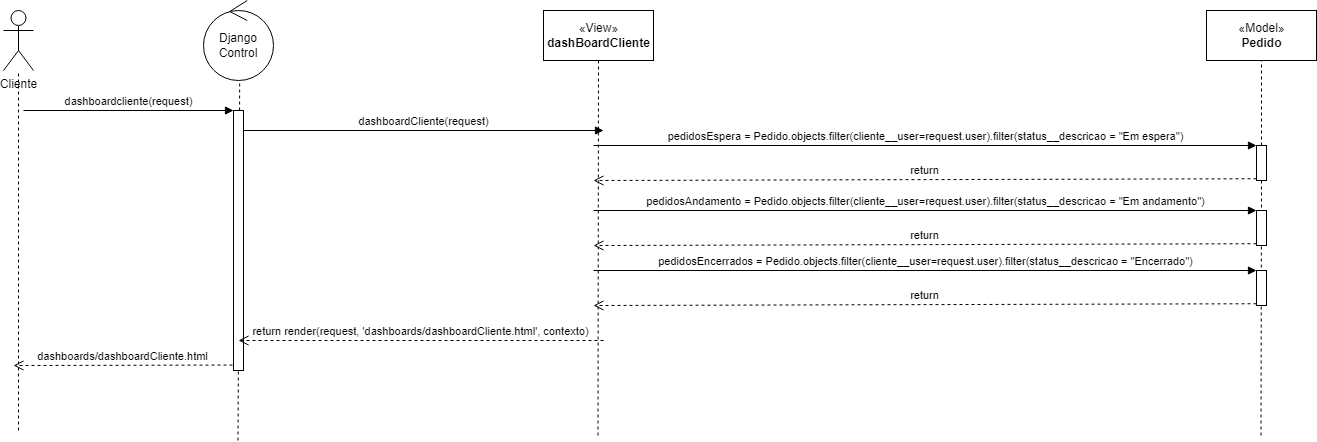

The diagram above was exported from draw.io. Its source (the exported page's mxGraphModel, read from the mxfile embedded in the PNG):
<mxGraphModel dx="2137" dy="804" grid="1" gridSize="10" guides="1" tooltips="1" connect="1" arrows="1" fold="1" page="1" pageScale="1" pageWidth="827" pageHeight="1169" math="0" shadow="0">
  <root>
    <mxCell id="0" />
    <mxCell id="1" parent="0" />
    <mxCell id="nizy2D4-Asfn6cOohv7S-1" value="Cliente" style="shape=umlActor;verticalLabelPosition=bottom;verticalAlign=top;html=1;" parent="1" vertex="1">
      <mxGeometry x="-80" y="90" width="30" height="60" as="geometry" />
    </mxCell>
    <mxCell id="nizy2D4-Asfn6cOohv7S-5" value="" style="endArrow=none;dashed=1;html=1;rounded=0;" parent="1" target="nizy2D4-Asfn6cOohv7S-1" edge="1">
      <mxGeometry width="50" height="50" relative="1" as="geometry">
        <mxPoint x="-65" y="510" as="sourcePoint" />
        <mxPoint x="320" y="280" as="targetPoint" />
      </mxGeometry>
    </mxCell>
    <mxCell id="nizy2D4-Asfn6cOohv7S-8" value="Django Control" style="ellipse;shape=umlControl;whiteSpace=wrap;html=1;" parent="1" vertex="1">
      <mxGeometry x="120" y="80" width="70" height="80" as="geometry" />
    </mxCell>
    <mxCell id="nizy2D4-Asfn6cOohv7S-9" value="" style="endArrow=none;dashed=1;html=1;rounded=0;entryX=0.517;entryY=1.01;entryDx=0;entryDy=0;entryPerimeter=0;" parent="1" target="nizy2D4-Asfn6cOohv7S-8" edge="1">
      <mxGeometry width="50" height="50" relative="1" as="geometry">
        <mxPoint x="154.5" y="520" as="sourcePoint" />
        <mxPoint x="160" y="190" as="targetPoint" />
      </mxGeometry>
    </mxCell>
    <mxCell id="nizy2D4-Asfn6cOohv7S-10" value="«View»&lt;br&gt;&lt;b&gt;dashBoardCliente&lt;/b&gt;" style="html=1;" parent="1" vertex="1">
      <mxGeometry x="460" y="90" width="110" height="50" as="geometry" />
    </mxCell>
    <mxCell id="nizy2D4-Asfn6cOohv7S-11" value="" style="endArrow=none;dashed=1;html=1;rounded=0;entryX=0.5;entryY=1;entryDx=0;entryDy=0;" parent="1" target="nizy2D4-Asfn6cOohv7S-10" edge="1">
      <mxGeometry width="50" height="50" relative="1" as="geometry">
        <mxPoint x="514.5" y="515" as="sourcePoint" />
        <mxPoint x="514.5" y="155" as="targetPoint" />
      </mxGeometry>
    </mxCell>
    <mxCell id="nizy2D4-Asfn6cOohv7S-15" value="«Model»&lt;br&gt;&lt;b&gt;Pedido&lt;/b&gt;" style="html=1;" parent="1" vertex="1">
      <mxGeometry x="1123" y="90" width="110" height="50" as="geometry" />
    </mxCell>
    <mxCell id="nizy2D4-Asfn6cOohv7S-16" value="" style="endArrow=none;dashed=1;html=1;rounded=0;entryX=0.5;entryY=1;entryDx=0;entryDy=0;startArrow=none;" parent="1" source="nizy2D4-Asfn6cOohv7S-40" target="nizy2D4-Asfn6cOohv7S-15" edge="1">
      <mxGeometry width="50" height="50" relative="1" as="geometry">
        <mxPoint x="1177.5" y="515" as="sourcePoint" />
        <mxPoint x="1177.5" y="155" as="targetPoint" />
      </mxGeometry>
    </mxCell>
    <mxCell id="nizy2D4-Asfn6cOohv7S-17" value="" style="html=1;points=[];perimeter=orthogonalPerimeter;" parent="1" vertex="1">
      <mxGeometry x="150" y="190" width="10" height="260" as="geometry" />
    </mxCell>
    <mxCell id="nizy2D4-Asfn6cOohv7S-18" value="dashboardcliente(request)" style="html=1;verticalAlign=bottom;endArrow=block;entryX=0;entryY=0;rounded=0;" parent="1" target="nizy2D4-Asfn6cOohv7S-17" edge="1">
      <mxGeometry relative="1" as="geometry">
        <mxPoint x="-60" y="190" as="sourcePoint" />
      </mxGeometry>
    </mxCell>
    <mxCell id="nizy2D4-Asfn6cOohv7S-19" value="dashboards/dashboardCliente.html" style="html=1;verticalAlign=bottom;endArrow=open;dashed=1;endSize=8;exitX=-0.1;exitY=0.979;rounded=0;exitDx=0;exitDy=0;exitPerimeter=0;" parent="1" source="nizy2D4-Asfn6cOohv7S-17" edge="1">
      <mxGeometry relative="1" as="geometry">
        <mxPoint x="-70" y="445" as="targetPoint" />
      </mxGeometry>
    </mxCell>
    <mxCell id="nizy2D4-Asfn6cOohv7S-21" value="dashboardCliente(request)" style="html=1;verticalAlign=bottom;endArrow=block;rounded=0;" parent="1" edge="1">
      <mxGeometry relative="1" as="geometry">
        <mxPoint x="160" y="210" as="sourcePoint" />
        <mxPoint x="520" y="210" as="targetPoint" />
      </mxGeometry>
    </mxCell>
    <mxCell id="nizy2D4-Asfn6cOohv7S-22" value="return render(request, 'dashboards/dashboardCliente.html', contexto)" style="html=1;verticalAlign=bottom;endArrow=open;dashed=1;endSize=8;rounded=0;" parent="1" edge="1">
      <mxGeometry relative="1" as="geometry">
        <mxPoint x="155" y="420" as="targetPoint" />
        <mxPoint x="520" y="420" as="sourcePoint" />
      </mxGeometry>
    </mxCell>
    <mxCell id="nizy2D4-Asfn6cOohv7S-41" value="pedidosEspera = Pedido.objects.filter(cliente__user=request.user).filter(status__descricao = &quot;Em espera&quot;)" style="html=1;verticalAlign=bottom;endArrow=block;entryX=0;entryY=0;rounded=0;" parent="1" target="nizy2D4-Asfn6cOohv7S-40" edge="1">
      <mxGeometry relative="1" as="geometry">
        <mxPoint x="510" y="225" as="sourcePoint" />
      </mxGeometry>
    </mxCell>
    <mxCell id="nizy2D4-Asfn6cOohv7S-42" value="return" style="html=1;verticalAlign=bottom;endArrow=open;dashed=1;endSize=8;exitX=0;exitY=0.95;rounded=0;" parent="1" source="nizy2D4-Asfn6cOohv7S-40" edge="1">
      <mxGeometry relative="1" as="geometry">
        <mxPoint x="510" y="260" as="targetPoint" />
      </mxGeometry>
    </mxCell>
    <mxCell id="nizy2D4-Asfn6cOohv7S-40" value="" style="html=1;points=[];perimeter=orthogonalPerimeter;" parent="1" vertex="1">
      <mxGeometry x="1173" y="225" width="10" height="35" as="geometry" />
    </mxCell>
    <mxCell id="nizy2D4-Asfn6cOohv7S-43" value="" style="endArrow=none;dashed=1;html=1;rounded=0;entryX=0.5;entryY=1;entryDx=0;entryDy=0;" parent="1" target="nizy2D4-Asfn6cOohv7S-40" edge="1">
      <mxGeometry width="50" height="50" relative="1" as="geometry">
        <mxPoint x="1177.5" y="515" as="sourcePoint" />
        <mxPoint x="1178" y="140" as="targetPoint" />
      </mxGeometry>
    </mxCell>
    <mxCell id="FIFfvv8ldj-z9HyNMsPk-1" value="pedidosAndamento = Pedido.objects.filter(cliente__user=request.user).filter(status__descricao = &quot;Em andamento&quot;)" style="html=1;verticalAlign=bottom;endArrow=block;entryX=0;entryY=0;rounded=0;" edge="1" parent="1" target="FIFfvv8ldj-z9HyNMsPk-3">
      <mxGeometry relative="1" as="geometry">
        <mxPoint x="510" y="290" as="sourcePoint" />
      </mxGeometry>
    </mxCell>
    <mxCell id="FIFfvv8ldj-z9HyNMsPk-2" value="return" style="html=1;verticalAlign=bottom;endArrow=open;dashed=1;endSize=8;exitX=0;exitY=0.95;rounded=0;" edge="1" parent="1" source="FIFfvv8ldj-z9HyNMsPk-3">
      <mxGeometry relative="1" as="geometry">
        <mxPoint x="510" y="325" as="targetPoint" />
      </mxGeometry>
    </mxCell>
    <mxCell id="FIFfvv8ldj-z9HyNMsPk-3" value="" style="html=1;points=[];perimeter=orthogonalPerimeter;" vertex="1" parent="1">
      <mxGeometry x="1173" y="290" width="10" height="35" as="geometry" />
    </mxCell>
    <mxCell id="FIFfvv8ldj-z9HyNMsPk-4" value="pedidosEncerrados = Pedido.objects.filter(cliente__user=request.user).filter(status__descricao = &quot;Encerrado&quot;)" style="html=1;verticalAlign=bottom;endArrow=block;entryX=0;entryY=0;rounded=0;" edge="1" parent="1" target="FIFfvv8ldj-z9HyNMsPk-6">
      <mxGeometry relative="1" as="geometry">
        <mxPoint x="510" y="350" as="sourcePoint" />
      </mxGeometry>
    </mxCell>
    <mxCell id="FIFfvv8ldj-z9HyNMsPk-5" value="return" style="html=1;verticalAlign=bottom;endArrow=open;dashed=1;endSize=8;exitX=0;exitY=0.95;rounded=0;" edge="1" parent="1" source="FIFfvv8ldj-z9HyNMsPk-6">
      <mxGeometry relative="1" as="geometry">
        <mxPoint x="510" y="385" as="targetPoint" />
      </mxGeometry>
    </mxCell>
    <mxCell id="FIFfvv8ldj-z9HyNMsPk-6" value="" style="html=1;points=[];perimeter=orthogonalPerimeter;" vertex="1" parent="1">
      <mxGeometry x="1173" y="350" width="10" height="35" as="geometry" />
    </mxCell>
  </root>
</mxGraphModel>